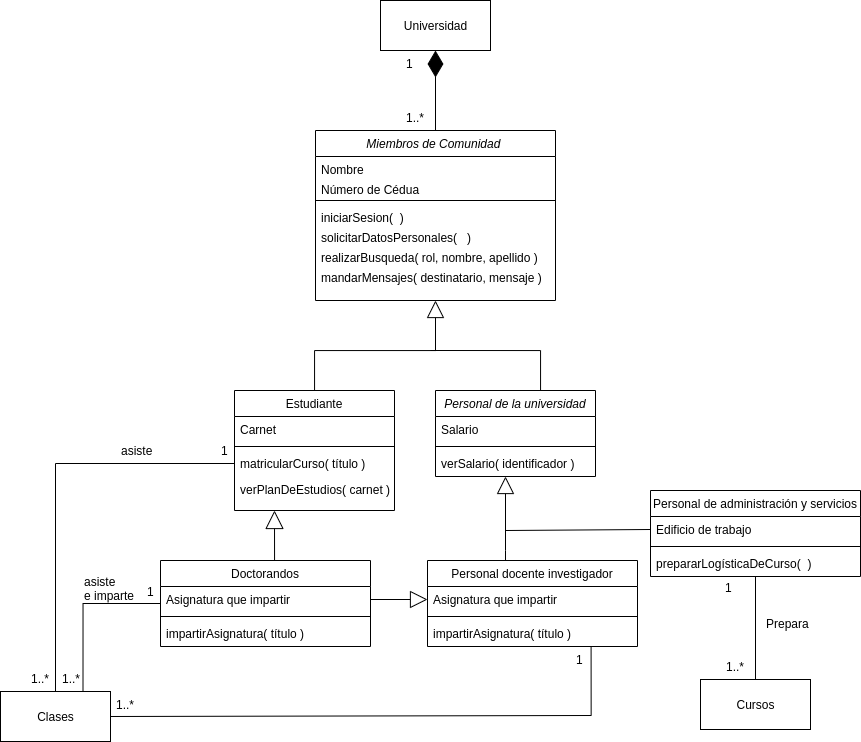

The diagram above was exported from draw.io. Its source (the exported page's mxGraphModel, read from the mxfile embedded in the PNG):
<mxGraphModel dx="2675" dy="593" grid="1" gridSize="10" guides="1" tooltips="1" connect="1" arrows="1" fold="1" page="1" pageScale="1" pageWidth="827" pageHeight="1169" math="0" shadow="0">
  <root>
    <mxCell id="WIyWlLk6GJQsqaUBKTNV-0" />
    <mxCell id="WIyWlLk6GJQsqaUBKTNV-1" parent="WIyWlLk6GJQsqaUBKTNV-0" />
    <mxCell id="5rIRwj0cBcXva2w-OYiD-37" style="edgeStyle=orthogonalEdgeStyle;rounded=0;orthogonalLoop=1;jettySize=auto;html=1;entryX=0.5;entryY=1;entryDx=0;entryDy=0;startSize=10;endArrow=block;endFill=0;endSize=15;targetPerimeterSpacing=0;strokeWidth=1;" edge="1" parent="WIyWlLk6GJQsqaUBKTNV-1" source="zkfFHV4jXpPFQw0GAbJ--6" target="zkfFHV4jXpPFQw0GAbJ--0">
      <mxGeometry relative="1" as="geometry" />
    </mxCell>
    <mxCell id="5rIRwj0cBcXva2w-OYiD-41" style="edgeStyle=orthogonalEdgeStyle;rounded=0;orthogonalLoop=1;jettySize=auto;html=1;startSize=10;endArrow=none;endFill=0;endSize=15;targetPerimeterSpacing=0;strokeWidth=1;exitX=0.5;exitY=0;exitDx=0;exitDy=0;" edge="1" parent="WIyWlLk6GJQsqaUBKTNV-1" source="zkfFHV4jXpPFQw0GAbJ--13">
      <mxGeometry relative="1" as="geometry">
        <mxPoint x="-410" y="480" as="targetPoint" />
        <Array as="points">
          <mxPoint x="-300" y="520" />
          <mxPoint x="-300" y="480" />
        </Array>
      </mxGeometry>
    </mxCell>
    <mxCell id="zkfFHV4jXpPFQw0GAbJ--6" value="Estudiante" style="swimlane;fontStyle=0;align=center;verticalAlign=top;childLayout=stackLayout;horizontal=1;startSize=26;horizontalStack=0;resizeParent=1;resizeLast=0;collapsible=1;marginBottom=0;rounded=0;shadow=0;strokeWidth=1;" parent="WIyWlLk6GJQsqaUBKTNV-1" vertex="1">
      <mxGeometry x="-606" y="520" width="160" height="120" as="geometry">
        <mxRectangle x="130" y="380" width="160" height="26" as="alternateBounds" />
      </mxGeometry>
    </mxCell>
    <mxCell id="zkfFHV4jXpPFQw0GAbJ--7" value="Carnet" style="text;align=left;verticalAlign=top;spacingLeft=4;spacingRight=4;overflow=hidden;rotatable=0;points=[[0,0.5],[1,0.5]];portConstraint=eastwest;" parent="zkfFHV4jXpPFQw0GAbJ--6" vertex="1">
      <mxGeometry y="26" width="160" height="26" as="geometry" />
    </mxCell>
    <mxCell id="zkfFHV4jXpPFQw0GAbJ--9" value="" style="line;html=1;strokeWidth=1;align=left;verticalAlign=middle;spacingTop=-1;spacingLeft=3;spacingRight=3;rotatable=0;labelPosition=right;points=[];portConstraint=eastwest;" parent="zkfFHV4jXpPFQw0GAbJ--6" vertex="1">
      <mxGeometry y="52" width="160" height="8" as="geometry" />
    </mxCell>
    <mxCell id="zkfFHV4jXpPFQw0GAbJ--10" value="matricularCurso( título )" style="text;align=left;verticalAlign=top;spacingLeft=4;spacingRight=4;overflow=hidden;rotatable=0;points=[[0,0.5],[1,0.5]];portConstraint=eastwest;fontStyle=0" parent="zkfFHV4jXpPFQw0GAbJ--6" vertex="1">
      <mxGeometry y="60" width="160" height="26" as="geometry" />
    </mxCell>
    <mxCell id="5rIRwj0cBcXva2w-OYiD-7" value="verPlanDeEstudios( carnet )" style="text;strokeColor=none;fillColor=none;align=left;verticalAlign=top;spacingLeft=4;spacingRight=4;overflow=hidden;rotatable=0;points=[[0,0.5],[1,0.5]];portConstraint=eastwest;" vertex="1" parent="zkfFHV4jXpPFQw0GAbJ--6">
      <mxGeometry y="86" width="160" height="24" as="geometry" />
    </mxCell>
    <mxCell id="zkfFHV4jXpPFQw0GAbJ--13" value="Personal de la universidad" style="swimlane;fontStyle=2;align=center;verticalAlign=top;childLayout=stackLayout;horizontal=1;startSize=26;horizontalStack=0;resizeParent=1;resizeLast=0;collapsible=1;marginBottom=0;rounded=0;shadow=0;strokeWidth=1;" parent="WIyWlLk6GJQsqaUBKTNV-1" vertex="1">
      <mxGeometry x="-405" y="520" width="160" height="86" as="geometry">
        <mxRectangle x="340" y="380" width="170" height="26" as="alternateBounds" />
      </mxGeometry>
    </mxCell>
    <mxCell id="zkfFHV4jXpPFQw0GAbJ--14" value="Salario" style="text;align=left;verticalAlign=top;spacingLeft=4;spacingRight=4;overflow=hidden;rotatable=0;points=[[0,0.5],[1,0.5]];portConstraint=eastwest;" parent="zkfFHV4jXpPFQw0GAbJ--13" vertex="1">
      <mxGeometry y="26" width="160" height="26" as="geometry" />
    </mxCell>
    <mxCell id="zkfFHV4jXpPFQw0GAbJ--15" value="" style="line;html=1;strokeWidth=1;align=left;verticalAlign=middle;spacingTop=-1;spacingLeft=3;spacingRight=3;rotatable=0;labelPosition=right;points=[];portConstraint=eastwest;" parent="zkfFHV4jXpPFQw0GAbJ--13" vertex="1">
      <mxGeometry y="52" width="160" height="8" as="geometry" />
    </mxCell>
    <mxCell id="5rIRwj0cBcXva2w-OYiD-9" value="verSalario( identificador )" style="text;strokeColor=none;fillColor=none;align=left;verticalAlign=top;spacingLeft=4;spacingRight=4;overflow=hidden;rotatable=0;points=[[0,0.5],[1,0.5]];portConstraint=eastwest;" vertex="1" parent="zkfFHV4jXpPFQw0GAbJ--13">
      <mxGeometry y="60" width="160" height="26" as="geometry" />
    </mxCell>
    <mxCell id="5rIRwj0cBcXva2w-OYiD-44" style="edgeStyle=orthogonalEdgeStyle;rounded=0;orthogonalLoop=1;jettySize=auto;html=1;startSize=10;endArrow=block;endFill=0;endSize=15;targetPerimeterSpacing=0;strokeWidth=1;" edge="1" parent="WIyWlLk6GJQsqaUBKTNV-1" source="5rIRwj0cBcXva2w-OYiD-19">
      <mxGeometry relative="1" as="geometry">
        <mxPoint x="-335" y="606" as="targetPoint" />
        <Array as="points">
          <mxPoint x="-335" y="680" />
          <mxPoint x="-335" y="680" />
        </Array>
      </mxGeometry>
    </mxCell>
    <mxCell id="5rIRwj0cBcXva2w-OYiD-46" style="edgeStyle=orthogonalEdgeStyle;rounded=0;orthogonalLoop=1;jettySize=auto;html=1;startSize=10;endArrow=none;endFill=0;endSize=15;targetPerimeterSpacing=0;strokeWidth=1;exitX=0;exitY=0.5;exitDx=0;exitDy=0;" edge="1" parent="WIyWlLk6GJQsqaUBKTNV-1" source="5rIRwj0cBcXva2w-OYiD-25">
      <mxGeometry relative="1" as="geometry">
        <mxPoint x="-335" y="660" as="targetPoint" />
        <Array as="points">
          <mxPoint x="-190" y="660" />
        </Array>
      </mxGeometry>
    </mxCell>
    <mxCell id="5rIRwj0cBcXva2w-OYiD-47" style="edgeStyle=orthogonalEdgeStyle;rounded=0;orthogonalLoop=1;jettySize=auto;html=1;startSize=10;endArrow=block;endFill=0;endSize=15;targetPerimeterSpacing=0;strokeWidth=1;entryX=0;entryY=0.5;entryDx=0;entryDy=0;exitX=1;exitY=0.5;exitDx=0;exitDy=0;" edge="1" parent="WIyWlLk6GJQsqaUBKTNV-1" source="5rIRwj0cBcXva2w-OYiD-30" target="5rIRwj0cBcXva2w-OYiD-20">
      <mxGeometry relative="1" as="geometry">
        <mxPoint x="-320" y="796" as="targetPoint" />
      </mxGeometry>
    </mxCell>
    <mxCell id="5rIRwj0cBcXva2w-OYiD-51" style="edgeStyle=orthogonalEdgeStyle;rounded=0;orthogonalLoop=1;jettySize=auto;html=1;startSize=10;endArrow=diamondThin;endFill=1;endSize=24;targetPerimeterSpacing=0;strokeWidth=1;" edge="1" parent="WIyWlLk6GJQsqaUBKTNV-1" source="zkfFHV4jXpPFQw0GAbJ--0" target="5rIRwj0cBcXva2w-OYiD-49">
      <mxGeometry relative="1" as="geometry" />
    </mxCell>
    <mxCell id="zkfFHV4jXpPFQw0GAbJ--0" value="Miembros de Comunidad " style="swimlane;fontStyle=2;align=center;verticalAlign=top;childLayout=stackLayout;horizontal=1;startSize=26;horizontalStack=0;resizeParent=1;resizeLast=0;collapsible=1;marginBottom=0;rounded=0;shadow=0;strokeWidth=1;" parent="WIyWlLk6GJQsqaUBKTNV-1" vertex="1">
      <mxGeometry x="-525" y="260" width="240" height="170" as="geometry">
        <mxRectangle x="230" y="140" width="160" height="26" as="alternateBounds" />
      </mxGeometry>
    </mxCell>
    <mxCell id="zkfFHV4jXpPFQw0GAbJ--1" value="Nombre" style="text;align=left;verticalAlign=top;spacingLeft=4;spacingRight=4;overflow=hidden;rotatable=0;points=[[0,0.5],[1,0.5]];portConstraint=eastwest;" parent="zkfFHV4jXpPFQw0GAbJ--0" vertex="1">
      <mxGeometry y="26" width="240" height="20" as="geometry" />
    </mxCell>
    <mxCell id="zkfFHV4jXpPFQw0GAbJ--2" value="Número de Cédua" style="text;align=left;verticalAlign=top;spacingLeft=4;spacingRight=4;overflow=hidden;rotatable=0;points=[[0,0.5],[1,0.5]];portConstraint=eastwest;rounded=0;shadow=0;html=0;" parent="zkfFHV4jXpPFQw0GAbJ--0" vertex="1">
      <mxGeometry y="46" width="240" height="20" as="geometry" />
    </mxCell>
    <mxCell id="zkfFHV4jXpPFQw0GAbJ--4" value="" style="line;html=1;strokeWidth=1;align=left;verticalAlign=middle;spacingTop=-1;spacingLeft=3;spacingRight=3;rotatable=0;labelPosition=right;points=[];portConstraint=eastwest;" parent="zkfFHV4jXpPFQw0GAbJ--0" vertex="1">
      <mxGeometry y="66" width="240" height="8" as="geometry" />
    </mxCell>
    <mxCell id="zkfFHV4jXpPFQw0GAbJ--5" value="iniciarSesion(  )" style="text;align=left;verticalAlign=top;spacingLeft=4;spacingRight=4;overflow=hidden;rotatable=0;points=[[0,0.5],[1,0.5]];portConstraint=eastwest;" parent="zkfFHV4jXpPFQw0GAbJ--0" vertex="1">
      <mxGeometry y="74" width="240" height="20" as="geometry" />
    </mxCell>
    <mxCell id="5rIRwj0cBcXva2w-OYiD-1" value="solicitarDatosPersonales(   )" style="text;strokeColor=none;fillColor=none;align=left;verticalAlign=top;spacingLeft=4;spacingRight=4;overflow=hidden;rotatable=0;points=[[0,0.5],[1,0.5]];portConstraint=eastwest;" vertex="1" parent="zkfFHV4jXpPFQw0GAbJ--0">
      <mxGeometry y="94" width="240" height="20" as="geometry" />
    </mxCell>
    <mxCell id="5rIRwj0cBcXva2w-OYiD-0" value="realizarBusqueda( rol, nombre, apellido )" style="text;strokeColor=none;fillColor=none;align=left;verticalAlign=top;spacingLeft=4;spacingRight=4;overflow=hidden;rotatable=0;points=[[0,0.5],[1,0.5]];portConstraint=eastwest;" vertex="1" parent="zkfFHV4jXpPFQw0GAbJ--0">
      <mxGeometry y="114" width="240" height="20" as="geometry" />
    </mxCell>
    <mxCell id="5rIRwj0cBcXva2w-OYiD-3" value="mandarMensajes( destinatario, mensaje )" style="text;strokeColor=none;fillColor=none;align=left;verticalAlign=top;spacingLeft=4;spacingRight=4;overflow=hidden;rotatable=0;points=[[0,0.5],[1,0.5]];portConstraint=eastwest;" vertex="1" parent="zkfFHV4jXpPFQw0GAbJ--0">
      <mxGeometry y="134" width="240" height="20" as="geometry" />
    </mxCell>
    <mxCell id="5rIRwj0cBcXva2w-OYiD-49" value="Universidad" style="html=1;" vertex="1" parent="WIyWlLk6GJQsqaUBKTNV-1">
      <mxGeometry x="-460" y="130" width="110" height="50" as="geometry" />
    </mxCell>
    <mxCell id="5rIRwj0cBcXva2w-OYiD-53" value="" style="text;strokeColor=none;fillColor=none;align=left;verticalAlign=middle;spacingTop=-1;spacingLeft=4;spacingRight=4;rotatable=0;labelPosition=right;points=[];portConstraint=eastwest;" vertex="1" parent="WIyWlLk6GJQsqaUBKTNV-1">
      <mxGeometry x="-330" y="230" width="20" height="14" as="geometry" />
    </mxCell>
    <mxCell id="5rIRwj0cBcXva2w-OYiD-54" value="1" style="text;strokeColor=none;fillColor=none;align=left;verticalAlign=top;spacingLeft=4;spacingRight=4;overflow=hidden;rotatable=0;points=[[0,0.5],[1,0.5]];portConstraint=eastwest;" vertex="1" parent="WIyWlLk6GJQsqaUBKTNV-1">
      <mxGeometry x="-440" y="180" width="100" height="26" as="geometry" />
    </mxCell>
    <mxCell id="5rIRwj0cBcXva2w-OYiD-55" value="1..*" style="text;strokeColor=none;fillColor=none;align=left;verticalAlign=top;spacingLeft=4;spacingRight=4;overflow=hidden;rotatable=0;points=[[0,0.5],[1,0.5]];portConstraint=eastwest;" vertex="1" parent="WIyWlLk6GJQsqaUBKTNV-1">
      <mxGeometry x="-440" y="234" width="100" height="26" as="geometry" />
    </mxCell>
    <mxCell id="5rIRwj0cBcXva2w-OYiD-60" style="edgeStyle=orthogonalEdgeStyle;rounded=0;orthogonalLoop=1;jettySize=auto;html=1;startSize=10;endArrow=none;endFill=0;endSize=8;targetPerimeterSpacing=0;strokeWidth=1;entryX=0.779;entryY=1.019;entryDx=0;entryDy=0;entryPerimeter=0;exitX=1;exitY=0.5;exitDx=0;exitDy=0;" edge="1" parent="WIyWlLk6GJQsqaUBKTNV-1" source="5rIRwj0cBcXva2w-OYiD-57" target="5rIRwj0cBcXva2w-OYiD-22">
      <mxGeometry relative="1" as="geometry">
        <mxPoint x="-250" y="796" as="targetPoint" />
        <mxPoint x="-620" y="981" as="sourcePoint" />
        <Array as="points">
          <mxPoint x="-249" y="845" />
        </Array>
      </mxGeometry>
    </mxCell>
    <mxCell id="5rIRwj0cBcXva2w-OYiD-57" value="Clases" style="html=1;" vertex="1" parent="WIyWlLk6GJQsqaUBKTNV-1">
      <mxGeometry x="-840" y="821" width="110" height="50" as="geometry" />
    </mxCell>
    <mxCell id="5rIRwj0cBcXva2w-OYiD-58" style="edgeStyle=orthogonalEdgeStyle;rounded=0;orthogonalLoop=1;jettySize=auto;html=1;exitX=0;exitY=0.5;exitDx=0;exitDy=0;startSize=10;endArrow=none;endFill=0;endSize=8;targetPerimeterSpacing=0;strokeWidth=1;" edge="1" parent="WIyWlLk6GJQsqaUBKTNV-1" source="zkfFHV4jXpPFQw0GAbJ--10" target="5rIRwj0cBcXva2w-OYiD-57">
      <mxGeometry relative="1" as="geometry" />
    </mxCell>
    <mxCell id="5rIRwj0cBcXva2w-OYiD-61" style="edgeStyle=orthogonalEdgeStyle;rounded=0;orthogonalLoop=1;jettySize=auto;html=1;startSize=10;endArrow=block;endFill=0;endSize=16;targetPerimeterSpacing=0;strokeWidth=1;jumpSize=12;entryX=0.25;entryY=1;entryDx=0;entryDy=0;" edge="1" parent="WIyWlLk6GJQsqaUBKTNV-1" source="5rIRwj0cBcXva2w-OYiD-29" target="zkfFHV4jXpPFQw0GAbJ--6">
      <mxGeometry relative="1" as="geometry">
        <mxPoint x="-494.9999999999999" y="640" as="targetPoint" />
        <Array as="points">
          <mxPoint x="-566" y="690" />
          <mxPoint x="-566" y="690" />
        </Array>
      </mxGeometry>
    </mxCell>
    <mxCell id="5rIRwj0cBcXva2w-OYiD-62" style="edgeStyle=orthogonalEdgeStyle;rounded=0;jumpSize=13;orthogonalLoop=1;jettySize=auto;html=1;entryX=0.75;entryY=0;entryDx=0;entryDy=0;startSize=10;endArrow=none;endFill=0;endSize=16;targetPerimeterSpacing=0;strokeWidth=1;" edge="1" parent="WIyWlLk6GJQsqaUBKTNV-1" source="5rIRwj0cBcXva2w-OYiD-29" target="5rIRwj0cBcXva2w-OYiD-57">
      <mxGeometry relative="1" as="geometry" />
    </mxCell>
    <mxCell id="5rIRwj0cBcXva2w-OYiD-29" value="Doctorandos" style="swimlane;fontStyle=0;align=center;verticalAlign=top;childLayout=stackLayout;horizontal=1;startSize=26;horizontalStack=0;resizeParent=1;resizeLast=0;collapsible=1;marginBottom=0;rounded=0;shadow=0;strokeWidth=1;" vertex="1" parent="WIyWlLk6GJQsqaUBKTNV-1">
      <mxGeometry x="-680" y="690" width="210" height="86" as="geometry">
        <mxRectangle x="340" y="380" width="170" height="26" as="alternateBounds" />
      </mxGeometry>
    </mxCell>
    <mxCell id="5rIRwj0cBcXva2w-OYiD-30" value="Asignatura que impartir" style="text;align=left;verticalAlign=top;spacingLeft=4;spacingRight=4;overflow=hidden;rotatable=0;points=[[0,0.5],[1,0.5]];portConstraint=eastwest;" vertex="1" parent="5rIRwj0cBcXva2w-OYiD-29">
      <mxGeometry y="26" width="210" height="26" as="geometry" />
    </mxCell>
    <mxCell id="5rIRwj0cBcXva2w-OYiD-31" value="" style="line;html=1;strokeWidth=1;align=left;verticalAlign=middle;spacingTop=-1;spacingLeft=3;spacingRight=3;rotatable=0;labelPosition=right;points=[];portConstraint=eastwest;" vertex="1" parent="5rIRwj0cBcXva2w-OYiD-29">
      <mxGeometry y="52" width="210" height="8" as="geometry" />
    </mxCell>
    <mxCell id="5rIRwj0cBcXva2w-OYiD-32" value="impartirAsignatura( título )" style="text;strokeColor=none;fillColor=none;align=left;verticalAlign=top;spacingLeft=4;spacingRight=4;overflow=hidden;rotatable=0;points=[[0,0.5],[1,0.5]];portConstraint=eastwest;" vertex="1" parent="5rIRwj0cBcXva2w-OYiD-29">
      <mxGeometry y="60" width="210" height="26" as="geometry" />
    </mxCell>
    <mxCell id="5rIRwj0cBcXva2w-OYiD-19" value="Personal docente investigador" style="swimlane;fontStyle=0;align=center;verticalAlign=top;childLayout=stackLayout;horizontal=1;startSize=26;horizontalStack=0;resizeParent=1;resizeLast=0;collapsible=1;marginBottom=0;rounded=0;shadow=0;strokeWidth=1;" vertex="1" parent="WIyWlLk6GJQsqaUBKTNV-1">
      <mxGeometry x="-413" y="690" width="210" height="86" as="geometry">
        <mxRectangle x="340" y="380" width="170" height="26" as="alternateBounds" />
      </mxGeometry>
    </mxCell>
    <mxCell id="5rIRwj0cBcXva2w-OYiD-20" value="Asignatura que impartir" style="text;align=left;verticalAlign=top;spacingLeft=4;spacingRight=4;overflow=hidden;rotatable=0;points=[[0,0.5],[1,0.5]];portConstraint=eastwest;" vertex="1" parent="5rIRwj0cBcXva2w-OYiD-19">
      <mxGeometry y="26" width="210" height="26" as="geometry" />
    </mxCell>
    <mxCell id="5rIRwj0cBcXva2w-OYiD-21" value="" style="line;html=1;strokeWidth=1;align=left;verticalAlign=middle;spacingTop=-1;spacingLeft=3;spacingRight=3;rotatable=0;labelPosition=right;points=[];portConstraint=eastwest;" vertex="1" parent="5rIRwj0cBcXva2w-OYiD-19">
      <mxGeometry y="52" width="210" height="8" as="geometry" />
    </mxCell>
    <mxCell id="5rIRwj0cBcXva2w-OYiD-22" value="impartirAsignatura( título )" style="text;strokeColor=none;fillColor=none;align=left;verticalAlign=top;spacingLeft=4;spacingRight=4;overflow=hidden;rotatable=0;points=[[0,0.5],[1,0.5]];portConstraint=eastwest;" vertex="1" parent="5rIRwj0cBcXva2w-OYiD-19">
      <mxGeometry y="60" width="210" height="26" as="geometry" />
    </mxCell>
    <mxCell id="5rIRwj0cBcXva2w-OYiD-73" style="edgeStyle=orthogonalEdgeStyle;rounded=0;jumpSize=13;orthogonalLoop=1;jettySize=auto;html=1;startSize=10;endArrow=none;endFill=0;endSize=16;targetPerimeterSpacing=0;strokeWidth=1;" edge="1" parent="WIyWlLk6GJQsqaUBKTNV-1" source="5rIRwj0cBcXva2w-OYiD-24" target="5rIRwj0cBcXva2w-OYiD-72">
      <mxGeometry relative="1" as="geometry" />
    </mxCell>
    <mxCell id="5rIRwj0cBcXva2w-OYiD-24" value="Personal de administración y servicios" style="swimlane;fontStyle=0;align=center;verticalAlign=top;childLayout=stackLayout;horizontal=1;startSize=26;horizontalStack=0;resizeParent=1;resizeLast=0;collapsible=1;marginBottom=0;rounded=0;shadow=0;strokeWidth=1;" vertex="1" parent="WIyWlLk6GJQsqaUBKTNV-1">
      <mxGeometry x="-190" y="620" width="210" height="86" as="geometry">
        <mxRectangle x="340" y="380" width="170" height="26" as="alternateBounds" />
      </mxGeometry>
    </mxCell>
    <mxCell id="5rIRwj0cBcXva2w-OYiD-25" value="Edificio de trabajo" style="text;align=left;verticalAlign=top;spacingLeft=4;spacingRight=4;overflow=hidden;rotatable=0;points=[[0,0.5],[1,0.5]];portConstraint=eastwest;" vertex="1" parent="5rIRwj0cBcXva2w-OYiD-24">
      <mxGeometry y="26" width="210" height="26" as="geometry" />
    </mxCell>
    <mxCell id="5rIRwj0cBcXva2w-OYiD-26" value="" style="line;html=1;strokeWidth=1;align=left;verticalAlign=middle;spacingTop=-1;spacingLeft=3;spacingRight=3;rotatable=0;labelPosition=right;points=[];portConstraint=eastwest;" vertex="1" parent="5rIRwj0cBcXva2w-OYiD-24">
      <mxGeometry y="52" width="210" height="8" as="geometry" />
    </mxCell>
    <mxCell id="5rIRwj0cBcXva2w-OYiD-27" value="prepararLogísticaDeCurso(  )" style="text;strokeColor=none;fillColor=none;align=left;verticalAlign=top;spacingLeft=4;spacingRight=4;overflow=hidden;rotatable=0;points=[[0,0.5],[1,0.5]];portConstraint=eastwest;" vertex="1" parent="5rIRwj0cBcXva2w-OYiD-24">
      <mxGeometry y="60" width="210" height="26" as="geometry" />
    </mxCell>
    <mxCell id="5rIRwj0cBcXva2w-OYiD-63" value="1" style="text;strokeColor=none;fillColor=none;align=left;verticalAlign=top;spacingLeft=4;spacingRight=4;overflow=hidden;rotatable=0;points=[[0,0.5],[1,0.5]];portConstraint=eastwest;" vertex="1" parent="WIyWlLk6GJQsqaUBKTNV-1">
      <mxGeometry x="-625" y="567" width="25" height="26" as="geometry" />
    </mxCell>
    <mxCell id="5rIRwj0cBcXva2w-OYiD-64" value="1..*" style="text;strokeColor=none;fillColor=none;align=left;verticalAlign=top;spacingLeft=4;spacingRight=4;overflow=hidden;rotatable=0;points=[[0,0.5],[1,0.5]];portConstraint=eastwest;" vertex="1" parent="WIyWlLk6GJQsqaUBKTNV-1">
      <mxGeometry x="-815" y="795" width="30" height="26" as="geometry" />
    </mxCell>
    <mxCell id="5rIRwj0cBcXva2w-OYiD-65" value="asiste" style="text;strokeColor=none;fillColor=none;align=left;verticalAlign=top;spacingLeft=4;spacingRight=4;overflow=hidden;rotatable=0;points=[[0,0.5],[1,0.5]];portConstraint=eastwest;" vertex="1" parent="WIyWlLk6GJQsqaUBKTNV-1">
      <mxGeometry x="-725" y="567" width="45" height="15" as="geometry" />
    </mxCell>
    <mxCell id="5rIRwj0cBcXva2w-OYiD-66" value="e imparte" style="text;strokeColor=none;fillColor=none;align=left;verticalAlign=top;spacingLeft=4;spacingRight=4;overflow=hidden;rotatable=0;points=[[0,0.5],[1,0.5]];portConstraint=eastwest;" vertex="1" parent="WIyWlLk6GJQsqaUBKTNV-1">
      <mxGeometry x="-762" y="712" width="65" height="15" as="geometry" />
    </mxCell>
    <mxCell id="5rIRwj0cBcXva2w-OYiD-67" value="1..*" style="text;strokeColor=none;fillColor=none;align=left;verticalAlign=top;spacingLeft=4;spacingRight=4;overflow=hidden;rotatable=0;points=[[0,0.5],[1,0.5]];portConstraint=eastwest;" vertex="1" parent="WIyWlLk6GJQsqaUBKTNV-1">
      <mxGeometry x="-730" y="821" width="30" height="26" as="geometry" />
    </mxCell>
    <mxCell id="5rIRwj0cBcXva2w-OYiD-68" value="1" style="text;strokeColor=none;fillColor=none;align=left;verticalAlign=top;spacingLeft=4;spacingRight=4;overflow=hidden;rotatable=0;points=[[0,0.5],[1,0.5]];portConstraint=eastwest;" vertex="1" parent="WIyWlLk6GJQsqaUBKTNV-1">
      <mxGeometry x="-270" y="776" width="25" height="26" as="geometry" />
    </mxCell>
    <mxCell id="5rIRwj0cBcXva2w-OYiD-69" value="asiste" style="text;strokeColor=none;fillColor=none;align=left;verticalAlign=top;spacingLeft=4;spacingRight=4;overflow=hidden;rotatable=0;points=[[0,0.5],[1,0.5]];portConstraint=eastwest;" vertex="1" parent="WIyWlLk6GJQsqaUBKTNV-1">
      <mxGeometry x="-762" y="698" width="45" height="15" as="geometry" />
    </mxCell>
    <mxCell id="5rIRwj0cBcXva2w-OYiD-70" value="1" style="text;strokeColor=none;fillColor=none;align=left;verticalAlign=top;spacingLeft=4;spacingRight=4;overflow=hidden;rotatable=0;points=[[0,0.5],[1,0.5]];portConstraint=eastwest;" vertex="1" parent="WIyWlLk6GJQsqaUBKTNV-1">
      <mxGeometry x="-699" y="708" width="25" height="26" as="geometry" />
    </mxCell>
    <mxCell id="5rIRwj0cBcXva2w-OYiD-72" value="Cursos" style="html=1;" vertex="1" parent="WIyWlLk6GJQsqaUBKTNV-1">
      <mxGeometry x="-140" y="809" width="110" height="50" as="geometry" />
    </mxCell>
    <mxCell id="5rIRwj0cBcXva2w-OYiD-74" value="1" style="text;strokeColor=none;fillColor=none;align=left;verticalAlign=top;spacingLeft=4;spacingRight=4;overflow=hidden;rotatable=0;points=[[0,0.5],[1,0.5]];portConstraint=eastwest;" vertex="1" parent="WIyWlLk6GJQsqaUBKTNV-1">
      <mxGeometry x="-121" y="704" width="25" height="26" as="geometry" />
    </mxCell>
    <mxCell id="5rIRwj0cBcXva2w-OYiD-75" value="1..*" style="text;strokeColor=none;fillColor=none;align=left;verticalAlign=top;spacingLeft=4;spacingRight=4;overflow=hidden;rotatable=0;points=[[0,0.5],[1,0.5]];portConstraint=eastwest;" vertex="1" parent="WIyWlLk6GJQsqaUBKTNV-1">
      <mxGeometry x="-784" y="795" width="30" height="26" as="geometry" />
    </mxCell>
    <mxCell id="5rIRwj0cBcXva2w-OYiD-76" value="1..*" style="text;strokeColor=none;fillColor=none;align=left;verticalAlign=top;spacingLeft=4;spacingRight=4;overflow=hidden;rotatable=0;points=[[0,0.5],[1,0.5]];portConstraint=eastwest;" vertex="1" parent="WIyWlLk6GJQsqaUBKTNV-1">
      <mxGeometry x="-120" y="783" width="30" height="26" as="geometry" />
    </mxCell>
    <mxCell id="5rIRwj0cBcXva2w-OYiD-77" value="Prepara" style="text;strokeColor=none;fillColor=none;align=left;verticalAlign=top;spacingLeft=4;spacingRight=4;overflow=hidden;rotatable=0;points=[[0,0.5],[1,0.5]];portConstraint=eastwest;" vertex="1" parent="WIyWlLk6GJQsqaUBKTNV-1">
      <mxGeometry x="-80" y="740" width="60" height="26" as="geometry" />
    </mxCell>
  </root>
</mxGraphModel>